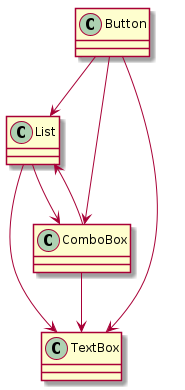

The diagram above was rendered by PlantUML. Its source (embedded in the PNG):
@startuml
class Button
class List
class TextBox
class ComboBox
Button --> List
Button --> ComboBox
Button --> TextBox
ComboBox --> List
ComboBox --> TextBox
List --> ComboBox
List --> TextBox

@enduml